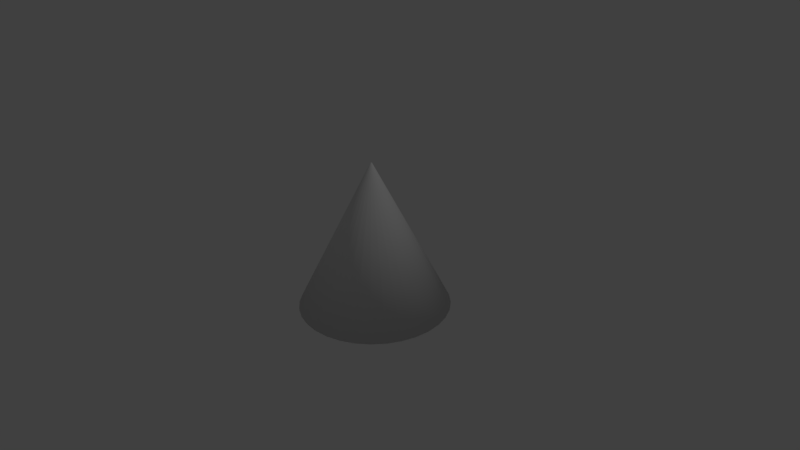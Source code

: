 # Source: Cone.blend  (saved by Blender 2.77.0; exported with 4.5.12 LTS)
import bpy
from mathutils import Matrix  # noqa: F401  (used for matrix-valued properties, if any)

bpy.ops.wm.read_factory_settings(use_empty=True)
scene = bpy.context.scene
scene.name = 'Scene'

# ---- collections
col_collection_1 = bpy.data.collections.new('Collection 1'); scene.collection.children.link(col_collection_1)

# ---- world
world_world = bpy.data.worlds.new('World'); scene.world = world_world
world_world.color = (0.05088, 0.05088, 0.05088)
world_world.use_sun_shadow = False
world_world.sun_shadow_jitter_overblur = 0.0
world_world.cycles.sampling_method = 'MANUAL'

# ---- cameras
cam_camera = bpy.data.cameras.new('Camera')
cam_camera.clip_end = 100.0
cam_camera.lens = 35.0
cam_camera.sensor_width = 32.0
cam_camera.sensor_height = 18.0
cam_camera.ortho_scale = 7.314
cam_camera.dof.focus_distance = 0.0
cam_camera.dof.aperture_fstop = 128.0

# ---- lights
light_lamp = bpy.data.lights.new('Lamp', 'POINT')
light_lamp.transmission_factor = 0.0
light_lamp.cutoff_distance = 30.0
light_lamp.energy = 100.0
light_lamp.shadow_buffer_clip_start = 1.001
light_lamp.shadow_soft_size = 0.1
light_lamp.shadow_maximum_resolution = 0.006
light_lamp.use_absolute_resolution = True

# ---- meshes
me_cone = bpy.data.meshes.new('Cone')
me_cone.from_pydata([(0.002106, 0.01059, 1.265), (0.1951, 0.9808, -0.7135), (0.0, 1.0, -0.7135), (0.0, 0.01079, 1.265), (0.004131, 0.009972, 1.265), (0.3827, 0.9239, -0.7135), (0.5556, 0.8315, -0.7135), (0.7071, 0.7071, -0.7135), (0.8315, 0.5556, -0.7135), (0.9239, 0.3827, -0.7135), (0.9808, 0.1951, -0.7135), (1.0, 7.55e-08, -0.7135), (0.9808, -0.1951, -0.7135), (0.9239, -0.3827, -0.7135), (0.8315, -0.5556, -0.7135), (0.7071, -0.7071, -0.7135), (0.5556, -0.8315, -0.7135), (0.3827, -0.9239, -0.7135), (0.1951, -0.9808, -0.7135), (-3.258e-07, -1.0, -0.7135), (-0.1951, -0.9808, -0.7135), (-0.3827, -0.9239, -0.7135), (-0.5556, -0.8315, -0.7135), (-0.7071, -0.7071, -0.7135), (-0.8315, -0.5556, -0.7135), (-0.9239, -0.3827, -0.7135), (-0.9808, -0.1951, -0.7135), (-1.0, 9.656e-07, -0.7135), (-0.9808, 0.1951, -0.7135), (-0.9239, 0.3827, -0.7135), (-0.8315, 0.5556, -0.7135), (-0.7071, 0.7071, -0.7135), (-0.5556, 0.8315, -0.7135), (-0.3827, 0.9239, -0.7135), (-0.1951, 0.9808, -0.7135), (-0.002106, 0.01059, 1.265), (0.005997, 0.008975, 1.265), (0.007632, 0.007632, 1.265), (0.008975, 0.005997, 1.265), (0.009972, 0.004131, 1.265), (0.01059, 0.002106, 1.265), (0.01079, 8.149e-10, 1.265), (0.01059, -0.002106, 1.265), (0.009972, -0.004131, 1.265), (0.008975, -0.005997, 1.265), (0.007632, -0.007632, 1.265), (0.005997, -0.008975, 1.265), (0.004131, -0.009972, 1.265), (0.002106, -0.01059, 1.265), (-3.517e-09, -0.01079, 1.265), (-0.002106, -0.01059, 1.265), (-0.004131, -0.009972, 1.265), (-0.005997, -0.008975, 1.265), (-0.007632, -0.007632, 1.265), (-0.008975, -0.005997, 1.265), (-0.009972, -0.004131, 1.265), (-0.01059, -0.002106, 1.265), (-0.01079, 1.042e-08, 1.265), (-0.01059, 0.002106, 1.265), (-0.009972, 0.004131, 1.265), (-0.008975, 0.005997, 1.265), (-0.007632, 0.007632, 1.265), (-0.005997, 0.008975, 1.265), (-0.004131, 0.009972, 1.265), (1.343e-10, 0.0, 1.271)], [], [(0, 1, 2, 3), (4, 5, 1, 0), (2, 1, 5, 6, 7, 8, 9, 10, 11, 12, 13, 14, 15, 16, 17, 18, 19, 20, 21, 22, 23, 24, 25, 26, 27, 28, 29, 30, 31, 32, 33, 34), (3, 2, 34, 35), (36, 6, 5, 4), (37, 7, 6, 36), (38, 8, 7, 37), (39, 9, 8, 38), (40, 10, 9, 39), (41, 11, 10, 40), (42, 12, 11, 41), (43, 13, 12, 42), (44, 14, 13, 43), (45, 15, 14, 44), (46, 16, 15, 45), (47, 17, 16, 46), (48, 18, 17, 47), (49, 19, 18, 48), (50, 20, 19, 49), (51, 21, 20, 50), (52, 22, 21, 51), (53, 23, 22, 52), (54, 24, 23, 53), (55, 25, 24, 54), (56, 26, 25, 55), (57, 27, 26, 56), (58, 28, 27, 57), (59, 29, 28, 58), (60, 30, 29, 59), (61, 31, 30, 60), (62, 32, 31, 61), (63, 33, 32, 62), (35, 34, 33, 63), (53, 52, 64), (52, 51, 64), (51, 50, 64), (50, 49, 64), (49, 48, 64), (48, 47, 64), (47, 46, 64), (46, 45, 64), (45, 44, 64), (44, 43, 64), (43, 42, 64), (42, 41, 64), (41, 40, 64), (40, 39, 64), (39, 38, 64), (38, 37, 64), (37, 36, 64), (36, 4, 64), (4, 0, 64), (0, 3, 64), (3, 35, 64), (35, 63, 64), (63, 62, 64), (62, 61, 64), (61, 60, 64), (60, 59, 64), (59, 58, 64), (58, 57, 64), (57, 56, 64), (56, 55, 64), (55, 54, 64), (54, 53, 64)])
me_cone.polygons.foreach_set('use_smooth', [1, 1, 0, 1, 1, 1, 1, 1, 1, 1, 1, 1, 1, 1, 1, 1, 1, 1, 1, 1, 1, 1, 1, 1, 1, 1, 1, 1, 1, 1, 1, 1, 1, 1, 1, 1, 1, 1, 1, 1, 1, 1, 1, 1, 1, 1, 1, 1, 1, 1, 1, 1, 1, 1, 1, 1, 1, 1, 1, 1, 1, 1, 1, 1, 1])
me_cone.use_remesh_preserve_volume = False
me_cone.use_remesh_preserve_attributes = False
me_cone.use_mirror_vertex_groups = False
me_cone.update()

# ---- objects
ob_cone = bpy.data.objects.new('Cone', me_cone)
ob_lamp = bpy.data.objects.new('Lamp', light_lamp)
ob_camera = bpy.data.objects.new('Camera', cam_camera)

# ---- transforms, parenting, visibility, modifiers, constraints
ob_cone.location = (0.0, 0.0, 0.0)
ob_cone.lineart.crease_threshold = 0.0
ob_lamp.location = (4.076, 1.005, 5.904)
ob_lamp.rotation_euler = (0.6503, 0.05522, 1.866)
ob_lamp.lock_rotations_4d = False
ob_lamp.empty_display_type = 'ARROWS'
ob_lamp.color = (0.0, 0.0, 0.0, 0.0)
ob_lamp.lineart.crease_threshold = 0.0
ob_camera.location = (7.481, -6.508, 5.344)
ob_camera.rotation_euler = (1.109, 0.01082, 0.8149)
ob_camera.lock_rotations_4d = False
ob_camera.empty_display_type = 'ARROWS'
ob_camera.color = (0.0, 0.0, 0.0, 0.0)
ob_camera.display_type = 'WIRE'
ob_camera.lineart.crease_threshold = 0.0

# ---- collection membership
col_collection_1.objects.link(ob_cone)
col_collection_1.objects.link(ob_lamp)
col_collection_1.objects.link(ob_camera)

# ---- scene / render settings (as saved in the file)
scene.camera = ob_camera
scene.frame_start = 1; scene.frame_end = 250; scene.frame_set(1)
scene.render.engine = 'BLENDER_EEVEE_NEXT'
scene.render.resolution_percentage = 50
scene.render.dither_intensity = 0.0
scene.cycles.use_denoising = False
scene.cycles.samples = 128
scene.cycles.sampling_pattern = 'TABULATED_SOBOL'
scene.cycles.light_sampling_threshold = 0.0
scene.cycles.use_adaptive_sampling = False
scene.cycles.use_light_tree = False
scene.cycles.blur_glossy = 0.0
scene.cycles.sample_clamp_indirect = 0.0
scene.view_settings.view_transform = 'Standard'
bpy.context.view_layer.update()

